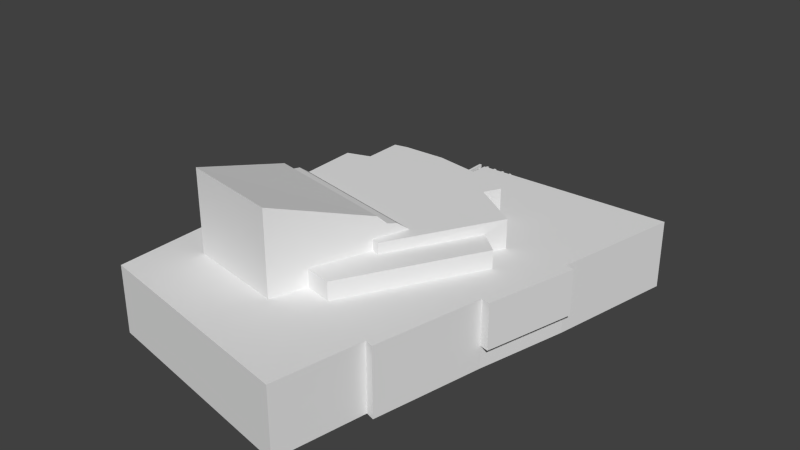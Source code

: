 # Source: Teatteri.blend  (saved by Blender 2.79.0; exported with 4.5.12 LTS)
import bpy
from mathutils import Matrix  # noqa: F401  (used for matrix-valued properties, if any)

bpy.ops.wm.read_factory_settings(use_empty=True)
scene = bpy.context.scene
scene.name = 'Scene'

# ---- collections
col_collection_1 = bpy.data.collections.new('Collection 1'); scene.collection.children.link(col_collection_1)

# ---- world
world_world = bpy.data.worlds.new('World'); scene.world = world_world
world_world.color = (0.05088, 0.05088, 0.05088)
world_world.use_sun_shadow = False
world_world.sun_shadow_jitter_overblur = 0.0
world_world.cycles.sampling_method = 'NONE'
world_world.cycles.sample_map_resolution = 256

# ---- meshes
me_teatteribin = bpy.data.meshes.new('TeatteriBin')
me_teatteribin.from_pydata([(-20.08, -27.83, -10.49), (10.87, -33.86, -10.49), (10.87, -33.86, -0.9882), (-20.08, -27.83, -0.9882), (13.18, -21.48, -0.9882), (13.18, -21.48, -10.49), (14.37, -21.85, -0.9882), (14.37, -21.85, -10.49), (17.58, -6.604, -10.49), (17.58, -6.604, -7.322), (17.58, -6.604, -0.9882), (21.94, 5.767, -0.9882), (18.79, -6.905, -0.9882), (18.79, -6.905, -7.322), (21.94, 5.767, -7.322), (20.72, 6.068, -10.49), (24.26, 23.85, -10.49), (24.26, 23.85, -0.9882), (20.72, 6.068, -0.9882), (20.72, 6.068, -7.322), (-3.69, 23.17, -10.49), (-3.69, 23.17, -6.493), (-3.691, 23.18, -0.9882), (7.16, 11.56, -0.9882), (5.973, 9.347, -0.9882), (12.72, 5.027, -0.9882), (11.34, 2.333, -0.9932), (14.43, -0.2199, -0.9982), (-14.82, -13.74, -0.9874), (-20.23, -13.49, -0.9882), (-14.66, -19.61, -0.9874), (-0.9549, -22.13, -0.9874), (0.7373, -17.31, -0.9924), (4.507, -18.12, -0.9982), (-4.077, 16.65, -0.987), (2.4, 15.84, -0.987), (1.581, 13.48, -0.9876), (-14.83, -13.73, -3.389), (-20.26, -13.51, -3.389), (-20.14, -21.51, -3.389), (-20.14, -21.51, -10.49), (-4.076, 16.65, -6.49), (14.43, -0.2079, 1.512), (11.34, 2.352, 1.502), (4.704, -9.68, 1.502), (3.624, -9.325, 1.507), (0.7532, -17.32, 1.512), (4.514, -18.12, 1.512), (-15.62, 22.83, -6.488), (-15.62, 22.83, -10.49), (-15.72, 14.49, -6.478), (-15.72, 14.49, -10.49), (-13.87, 14.57, -6.483), (-13.92, 15.97, -6.487), (-11.29, 16.72, -6.487), (-24.26, 14.12, -10.49), (-23.53, -20.9, -10.49), (-23.53, -20.9, -3.388), (-24.26, 14.12, -3.388), (-15.64, 7.564, -3.397), (-13.68, 8.205, -3.398), (-13.87, 14.57, -3.388), (1.58, 13.48, 0.01423), (2.39, 15.84, 0.01177), (-4.077, 16.64, 0.01177), (-13.94, 15.96, 0.01177), (-13.7, 8.194, 0.01423), (-12.43, 8.636, 0.01423), (-12.47, 13.91, 0.01423), (-11.27, 16.72, 0.01177), (-10.55, 14.3, 0.01423), (-4.647, 14.49, 0.01423), (5.98, 9.341, 3.012), (12.72, 5.021, 3.012), (7.157, 11.56, 3.012), (1.559, 13.47, 3.012), (-15.63, 7.545, 3.012), (-12.45, 8.626, 3.012), (-10.57, 14.29, 3.012), (-12.47, 13.9, 3.012), (-15.33, -0.365, 3.01), (-4.679, 14.5, 3.012), (5.306, -4.632, 3.01), (3.624, -9.318, 3.01), (4.696, -9.686, 3.012), (-15.33, -0.365, -3.397), (-0.9669, -22.12, 10.49), (-14.65, -19.62, 10.49), (-15.18, -4.871, 5.826), (-15.23, -3.475, 4.544), (-15.28, -2.08, 4.242), (4.295, -7.454, 4.544), (4.75, -6.186, 4.242), (3.84, -8.722, 5.826), (-14.74, 33.69, -10.49), (-14.74, 33.69, -8.488), (-4.31, 33.69, -8.488), (-4.31, 33.69, -9.028), (-1.783, 33.69, -9.028), (-1.783, 33.69, -10.49), (-14.74, 33.05, -8.488), (-14.74, 33.05, -10.49), (-1.783, 33.05, -10.49), (-1.783, 33.05, -9.028), (-4.31, 33.05, -9.028), (-4.31, 33.05, -8.488), (-12.34, 33.51, -7.118), (-5.905, 33.51, -7.118), (-5.905, 33.51, -7.318), (-12.34, 33.51, -7.318), (-12.34, 33.23, -7.118), (-12.34, 33.23, -7.318), (-5.905, 33.23, -7.118), (-5.905, 33.23, -7.318), (-11.69, 33.47, -7.306), (-11.59, 33.3, -7.306), (-11.59, 33.3, -8.506), (-11.69, 33.47, -8.506), (-11.78, 33.3, -7.306), (-11.78, 33.3, -8.506), (-9.986, 33.47, -7.306), (-9.888, 33.3, -7.306), (-9.888, 33.3, -8.506), (-9.986, 33.47, -8.506), (-10.08, 33.3, -7.306), (-10.08, 33.3, -8.506), (-8.286, 33.47, -7.306), (-8.188, 33.3, -7.306), (-8.188, 33.3, -8.506), (-8.286, 33.47, -8.506), (-8.384, 33.3, -7.306), (-8.384, 33.3, -8.506), (-6.586, 33.47, -7.306), (-6.488, 33.3, -7.306), (-6.488, 33.3, -8.506), (-6.586, 33.47, -8.506), (-6.684, 33.3, -7.306), (-6.684, 33.3, -8.506), (-12.08, 33.86, -6.629), (-11.74, 33.86, -6.629), (-11.74, 33.86, -7.129), (-12.08, 33.86, -7.129), (-12.08, 22.85, -6.629), (-12.08, 22.85, -7.129), (-11.74, 22.85, -6.629), (-11.74, 22.85, -7.129), (-10.68, 33.86, -6.629), (-10.34, 33.86, -6.629), (-10.34, 33.86, -7.129), (-10.68, 33.86, -7.129), (-10.68, 22.85, -6.629), (-10.68, 22.85, -7.129), (-10.34, 22.85, -6.629), (-10.34, 22.85, -7.129), (-9.281, 33.86, -6.629), (-8.938, 33.86, -6.629), (-8.938, 33.86, -7.129), (-9.281, 33.86, -7.129), (-9.281, 22.85, -6.629), (-9.281, 22.85, -7.129), (-8.938, 22.85, -6.629), (-8.938, 22.85, -7.129), (-7.881, 33.86, -6.629), (-7.538, 33.86, -6.629), (-7.538, 33.86, -7.129), (-7.881, 33.86, -7.129), (-7.881, 22.85, -6.629), (-7.881, 22.85, -7.129), (-7.538, 22.85, -6.629), (-7.538, 22.85, -7.129), (-6.481, 33.86, -6.629), (-6.138, 33.86, -6.629), (-6.138, 33.86, -7.129), (-6.481, 33.86, -7.129), (-6.481, 22.85, -6.629), (-6.481, 22.85, -7.129), (-6.138, 22.85, -6.629), (-6.138, 22.85, -7.129)], [], [(0, 1, 2), (2, 3, 0), (4, 2, 1), (1, 5, 4), (6, 4, 5), (5, 7, 6), (7, 8, 9), (7, 9, 10), (7, 10, 6), (11, 12, 13), (13, 14, 11), (15, 16, 17), (17, 18, 19), (15, 17, 19), (16, 20, 21), (16, 21, 22), (16, 22, 17), (23, 24, 25), (25, 26, 27), (28, 29, 3), (30, 28, 3), (30, 3, 2), (31, 30, 2), (31, 2, 4), (32, 31, 4), (33, 32, 4), (27, 33, 4), (4, 6, 10), (27, 4, 10), (27, 10, 18), (25, 27, 18), (23, 25, 18), (18, 17, 22), (22, 34, 35), (18, 22, 35), (23, 18, 35), (23, 35, 36), (29, 28, 37), (37, 38, 29), (29, 38, 39), (3, 29, 39), (0, 3, 39), (40, 0, 39), (34, 22, 21), (21, 41, 34), (42, 43, 44), (44, 45, 46), (44, 46, 47), (42, 44, 47), (42, 47, 33), (33, 27, 42), (43, 42, 27), (27, 26, 43), (47, 46, 32), (32, 33, 47), (48, 21, 20), (20, 49, 48), (50, 48, 49), (49, 51, 50), (41, 21, 48), (50, 52, 53), (48, 50, 53), (48, 53, 54), (41, 48, 54), (55, 56, 57), (57, 58, 55), (39, 57, 56), (56, 40, 39), (38, 37, 59), (59, 60, 61), (59, 61, 58), (38, 59, 58), (38, 58, 57), (38, 57, 39), (61, 52, 50), (58, 61, 50), (55, 58, 50), (51, 55, 50), (62, 63, 64), (65, 66, 67), (65, 67, 68), (69, 65, 68), (69, 68, 70), (64, 69, 70), (64, 70, 71), (62, 64, 71), (63, 62, 36), (36, 35, 63), (64, 63, 35), (35, 34, 64), (54, 69, 64), (54, 64, 34), (54, 34, 41), (65, 69, 54), (54, 53, 65), (53, 52, 61), (65, 53, 61), (66, 65, 61), (60, 66, 61), (72, 73, 25), (25, 24, 72), (74, 72, 24), (24, 23, 74), (62, 75, 74), (62, 74, 23), (36, 62, 23), (76, 77, 67), (76, 67, 66), (76, 66, 60), (76, 60, 59), (72, 74, 75), (78, 79, 77), (77, 76, 80), (78, 77, 80), (81, 78, 80), (75, 81, 80), (72, 75, 80), (72, 80, 82), (73, 72, 82), (82, 83, 84), (73, 82, 84), (26, 25, 73), (43, 26, 73), (73, 84, 44), (43, 73, 44), (81, 75, 62), (62, 71, 81), (78, 81, 71), (71, 70, 78), (79, 78, 70), (70, 68, 79), (77, 79, 68), (68, 67, 77), (80, 76, 59), (59, 85, 80), (84, 83, 45), (45, 44, 84), (86, 87, 30), (30, 31, 86), (87, 88, 89), (90, 80, 85), (90, 85, 37), (89, 90, 37), (89, 37, 28), (87, 89, 28), (30, 87, 28), (89, 91, 92), (92, 90, 89), (46, 45, 83), (83, 82, 92), (83, 92, 91), (83, 91, 93), (83, 93, 86), (46, 83, 86), (46, 86, 31), (46, 31, 32), (87, 86, 93), (93, 88, 87), (88, 93, 91), (91, 89, 88), (82, 80, 90), (90, 92, 82), (8, 15, 19), (19, 9, 8), (18, 10, 12), (12, 11, 18), (10, 9, 13), (13, 12, 10), (9, 19, 14), (14, 13, 9), (19, 18, 11), (11, 14, 19), (94, 95, 96), (94, 96, 97), (94, 97, 98), (99, 94, 98), (100, 95, 94), (94, 101, 100), (102, 103, 104), (104, 105, 100), (102, 104, 100), (101, 102, 100), (99, 98, 103), (103, 102, 99), (105, 96, 95), (95, 100, 105), (104, 97, 96), (96, 105, 104), (103, 98, 97), (97, 104, 103), (106, 107, 108), (108, 109, 106), (110, 106, 109), (109, 111, 110), (112, 110, 111), (111, 113, 112), (107, 112, 113), (113, 108, 107), (111, 109, 108), (108, 113, 111), (107, 106, 110), (110, 112, 107), (114, 115, 116), (116, 117, 114), (118, 114, 117), (117, 119, 118), (115, 118, 119), (119, 116, 115), (120, 121, 122), (122, 123, 120), (124, 120, 123), (123, 125, 124), (121, 124, 125), (125, 122, 121), (126, 127, 128), (128, 129, 126), (130, 126, 129), (129, 131, 130), (127, 130, 131), (131, 128, 127), (132, 133, 134), (134, 135, 132), (136, 132, 135), (135, 137, 136), (133, 136, 137), (137, 134, 133), (138, 139, 140), (140, 141, 138), (142, 138, 141), (141, 143, 142), (139, 144, 145), (145, 140, 139), (143, 141, 140), (140, 145, 143), (139, 138, 142), (142, 144, 139), (146, 147, 148), (148, 149, 146), (150, 146, 149), (149, 151, 150), (147, 152, 153), (153, 148, 147), (151, 149, 148), (148, 153, 151), (147, 146, 150), (150, 152, 147), (154, 155, 156), (156, 157, 154), (158, 154, 157), (157, 159, 158), (155, 160, 161), (161, 156, 155), (159, 157, 156), (156, 161, 159), (155, 154, 158), (158, 160, 155), (162, 163, 164), (164, 165, 162), (166, 162, 165), (165, 167, 166), (163, 168, 169), (169, 164, 163), (167, 165, 164), (164, 169, 167), (163, 162, 166), (166, 168, 163), (170, 171, 172), (172, 173, 170), (174, 170, 173), (173, 175, 174), (171, 176, 177), (177, 172, 171), (175, 173, 172), (172, 177, 175), (171, 170, 174), (174, 176, 171), (16, 15, 20), (55, 15, 8, 56), (56, 8, 40), (40, 8, 0), (1, 0, 5), (8, 5, 0), (7, 5, 8), (55, 51, 15), (49, 20, 15, 51)])
me_teatteribin.use_remesh_preserve_volume = False
me_teatteribin.use_remesh_preserve_attributes = False
me_teatteribin.use_mirror_vertex_groups = False
me_teatteribin.update()

# ---- objects
ob_teatteribin = bpy.data.objects.new('TeatteriBin', me_teatteribin)

# ---- transforms, parenting, visibility, modifiers, constraints
ob_teatteribin.location = (0.0, 0.0, 3.654)
ob_teatteribin.scale = (0.9816, 0.9816, 0.9816)
ob_teatteribin.lineart.crease_threshold = 0.0

# ---- collection membership
col_collection_1.objects.link(ob_teatteribin)

# ---- scene / render settings (as saved in the file)
scene.frame_start = 1; scene.frame_end = 250; scene.frame_set(1)
scene.render.engine = 'BLENDER_EEVEE_NEXT'
scene.render.resolution_percentage = 50
scene.render.dither_intensity = 0.0
scene.cycles.use_denoising = False
scene.cycles.samples = 10
scene.cycles.sampling_pattern = 'TABULATED_SOBOL'
scene.cycles.light_sampling_threshold = 0.0
scene.cycles.use_adaptive_sampling = False
scene.cycles.use_light_tree = False
scene.cycles.blur_glossy = 0.0
scene.cycles.pixel_filter_type = 'GAUSSIAN'
scene.cycles.sample_clamp_indirect = 0.0
scene.view_settings.view_transform = 'Standard'
bpy.context.view_layer.update()

# ---- added for rendering (the .blend has no active camera and no usable light): camera, sun
cam_auto = bpy.data.cameras.new('AutoCamera')
cam_auto.lens = 50.0
cam_auto.sensor_width = 36.0
cam_auto.clip_end = 1369.25
ob_auto_camera = bpy.data.objects.new('AutoCamera', cam_auto)
scene.collection.objects.link(ob_auto_camera)
ob_auto_camera.location = (78.0201, -93.6241, 66.0703)
ob_auto_camera.rotation_euler = (1.09748, -7.21219e-08, 0.694738)
scene.camera = ob_auto_camera
light_auto_sun = bpy.data.lights.new('AutoSun', 'SUN')
light_auto_sun.energy = 3.0
light_auto_sun.angle = 0.0523599
ob_auto_sun = bpy.data.objects.new('AutoSun', light_auto_sun)
scene.collection.objects.link(ob_auto_sun)
ob_auto_sun.rotation_euler = (0.872665, 0.174533, 0.523599)
bpy.context.view_layer.update()
